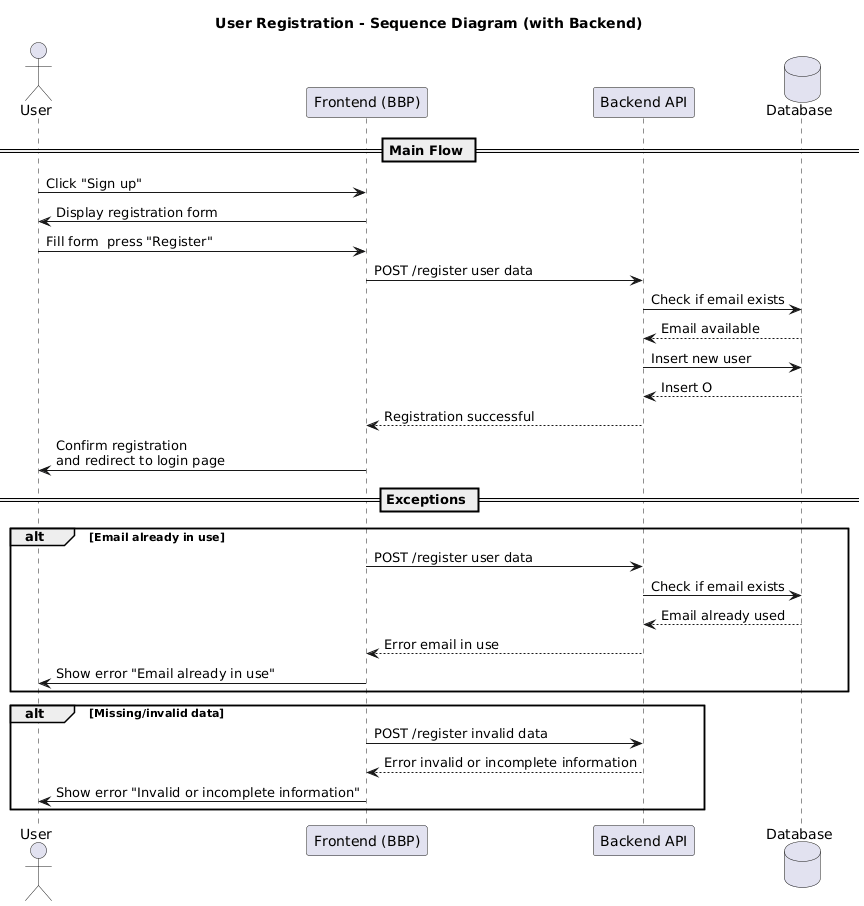

The diagram above was rendered by PlantUML. Its source (embedded in the PNG):
@startuml
title User Registration - Sequence Diagram (with Backend)

actor User as U
participant "Frontend (BBP)" as FE
participant "Backend API" as BE
database "Database" as DB

== Main Flow ==

U -> FE : Click "Sign up"
FE -> U : Display registration form

U -> FE : Fill form + press "Register"

FE -> BE : POST /register {user data}

BE -> DB : Check if email exists
DB --> BE : Email available

BE -> DB : Insert new user
DB --> BE : Insert OK

BE --> FE : Registration successful
FE -> U : Confirm registration\nand redirect to login page

== Exceptions ==

alt Email already in use
    FE -> BE : POST /register {user data}
    BE -> DB : Check if email exists
    DB --> BE : Email already used
    BE --> FE : Error: email in use
    FE -> U : Show error: "Email already in use"
end

alt Missing/invalid data
    FE -> BE : POST /register {invalid data}
    BE --> FE : Error: invalid or incomplete information
    FE -> U : Show error: "Invalid or incomplete information"
end
@enduml